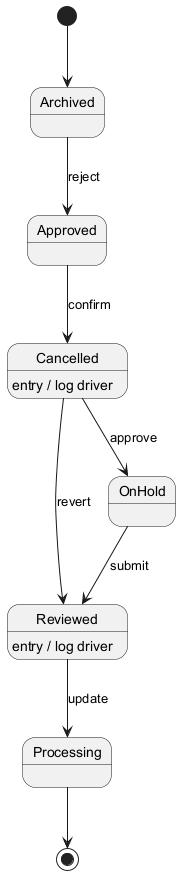

The diagram above was rendered by PlantUML. Its source (embedded in the PNG):
@startuml
skinparam backgroundColor #FFFFFF
skinparam classBackgroundColor #F1F8E9
skinparam classBorderColor #33691E
[*] --> Archived
Archived --> Approved : reject
Approved --> Cancelled : confirm
Cancelled --> OnHold : approve
Cancelled : entry / log driver
OnHold --> Reviewed : submit
Reviewed --> Processing : update
Reviewed : entry / log driver
Cancelled --> Reviewed : revert
Processing --> [*]
@enduml